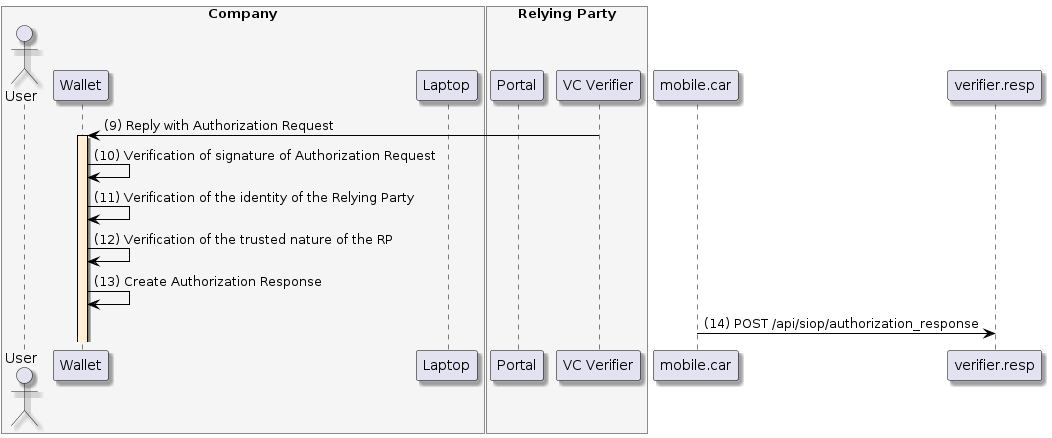

The diagram above was rendered by PlantUML. Its source (embedded in the PNG):
@startuml
skinparam shadowing true
skinparam ParticipantBorderColor black
skinparam arrowcolor black
skinparam SequenceLifeLineBorderColor black
skinparam SequenceLifeLineBackgroundColor PapayaWhip
	box "Company" #WhiteSmoke
    actor "User" as user
    participant "Wallet" as mobile
    participant "Laptop" as browser
end box
box "Relying Party" #WhiteSmoke
    participant "Portal" as portal
    participant "VC Verifier" as verifier
end box


verifier -> mobile --++: (9) Reply with Authorization Request

mobile -> mobile: (10) Verification of signature of Authorization Request

mobile -> mobile: (11) Verification of the identity of the Relying Party

mobile -> mobile: (12) Verification of the trusted nature of the RP

mobile -> mobile: (13) Create Authorization Response
mobile.car -> verifier.resp: (14) POST /api/siop/authorization_response
@enduml